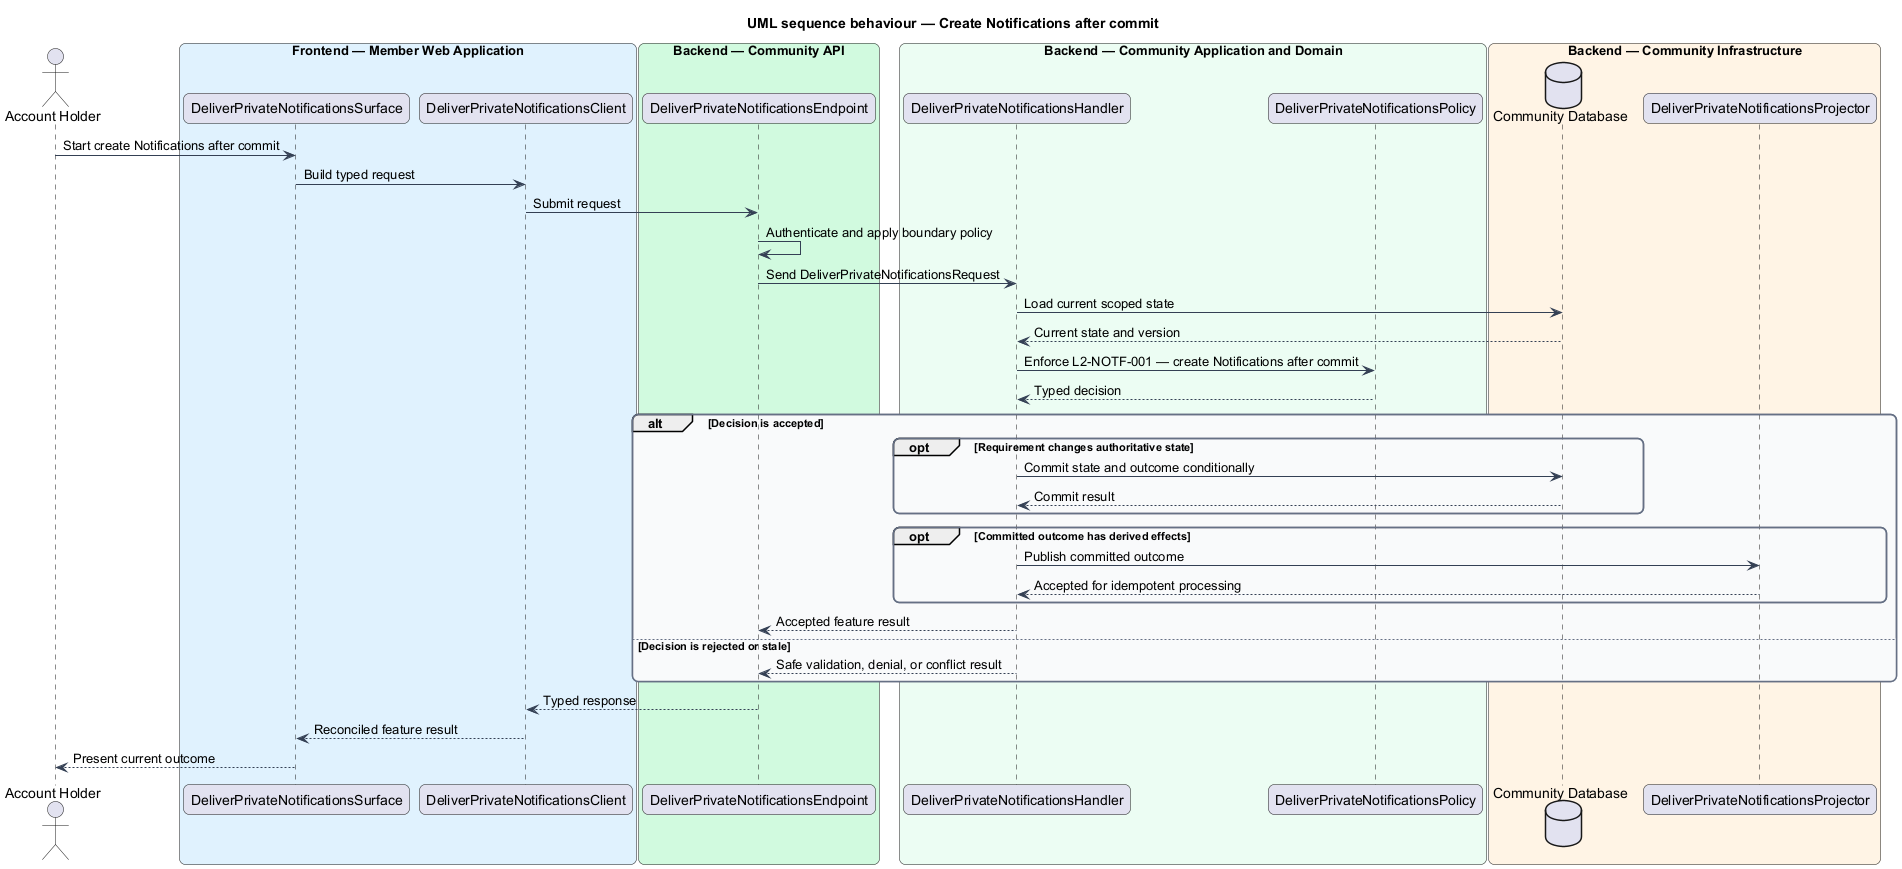

The diagram above was rendered by PlantUML. Its source (embedded in the PNG):
@startuml
title UML sequence behaviour — Create Notifications after commit
skinparam backgroundColor #FFFFFF
skinparam shadowing false
skinparam roundcorner 12
skinparam defaultFontName Arial
skinparam ArrowColor #344054
skinparam rectangle {
  BorderColor #344054
  FontColor #101828
}
skinparam package {
  BorderColor #667085
  FontColor #101828
  BackgroundColor #F9FAFB
}
actor "Account Holder" as actor
box "Frontend — Member Web Application" #E0F2FE
  participant "DeliverPrivateNotificationsSurface" as surface
  participant "DeliverPrivateNotificationsClient" as client
end box
box "Backend — Community API" #D1FADF
  participant "DeliverPrivateNotificationsEndpoint" as endpoint
end box
box "Backend — Community Application and Domain" #ECFDF3
  participant "DeliverPrivateNotificationsHandler" as handler
  participant "DeliverPrivateNotificationsPolicy" as policy
end box
box "Backend — Community Infrastructure" #FFF4E5
  database "Community Database" as store
  participant "DeliverPrivateNotificationsProjector" as projector
end box

actor -> surface : Start create Notifications after commit
surface -> client : Build typed request
client -> endpoint : Submit request
endpoint -> endpoint : Authenticate and apply boundary policy
endpoint -> handler : Send DeliverPrivateNotificationsRequest
handler -> store : Load current scoped state
store --> handler : Current state and version
handler -> policy : Enforce L2-NOTF-001 — create Notifications after commit
policy --> handler : Typed decision
alt Decision is accepted
  opt Requirement changes authoritative state
    handler -> store : Commit state and outcome conditionally
    store --> handler : Commit result
  end
  opt Committed outcome has derived effects
    handler -> projector : Publish committed outcome
    projector --> handler : Accepted for idempotent processing
  end
  handler --> endpoint : Accepted feature result
else Decision is rejected or stale
  handler --> endpoint : Safe validation, denial, or conflict result
end
endpoint --> client : Typed response
client --> surface : Reconciled feature result
surface --> actor : Present current outcome
@enduml